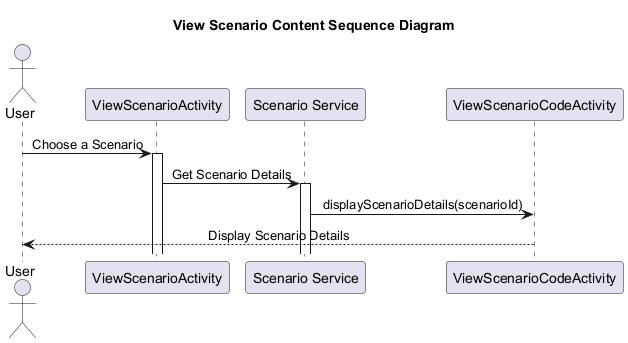

The diagram above was rendered by PlantUML. Its source (embedded in the PNG):
@startuml ViewScenarioContentSequenceDiagram

title View Scenario Content Sequence Diagram
skinparam sequenceMessageAlign center

actor User
participant ViewScenarioActivity
participant "Scenario Service" as Scenario
participant ViewScenarioCodeActivity


User -> ViewScenarioActivity : Choose a Scenario
activate ViewScenarioActivity
ViewScenarioActivity -> Scenario : Get Scenario Details
activate Scenario
Scenario -> ViewScenarioCodeActivity : displayScenarioDetails(scenarioId)

ViewScenarioCodeActivity --> User : Display Scenario Details

@enduml